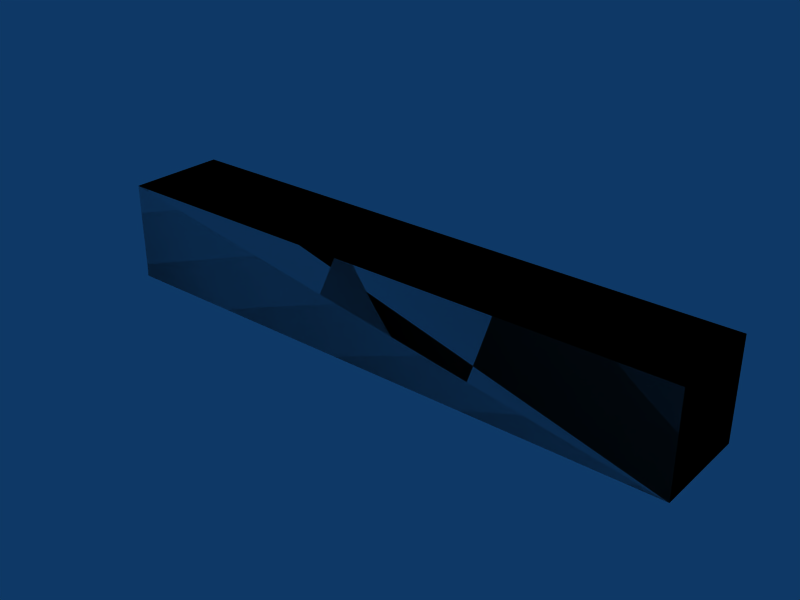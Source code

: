 # Source: box-3x05x05.blend  (saved by Blender 2.49.2; exported with 4.5.12 LTS)
import bpy
from mathutils import Matrix  # noqa: F401  (used for matrix-valued properties, if any)

bpy.ops.wm.read_factory_settings(use_empty=True)
scene = bpy.context.scene
scene.name = 'Scene'

# ---- collections
col_collection_1 = bpy.data.collections.new('Collection 1'); scene.collection.children.link(col_collection_1)

# ---- materials (node trees are filled in below, after node groups)
mat_concrete = bpy.data.materials.new('Concrete')

# ---- material node trees

# ---- world
world_world = bpy.data.worlds.new('World'); scene.world = world_world
world_world.color = (0.05656, 0.2208, 0.4)
world_world.use_sun_shadow = False
world_world.sun_shadow_jitter_overblur = 0.0
world_world.cycles.sampling_method = 'MANUAL'
world_world.cycles.sample_map_resolution = 256

# ---- meshes
me_cube_002 = bpy.data.meshes.new('Cube.002')
me_cube_002.from_pydata([(3.0, 0.5, 0.0), (3.0, 0.0, 0.0), (-2.98e-08, 4.47e-08, 0.0), (8.941e-08, 0.5, 0.0), (3.0, 0.5, 0.5), (3.0, -1.49e-07, 0.5), (-8.941e-08, 8.941e-08, 0.5), (1.49e-08, 0.5, 0.5), (1.49e-08, 0.5, 0.5), (-8.941e-08, 8.941e-08, 0.5), (3.0, -1.49e-07, 0.5), (3.0, 0.5, 0.5), (8.941e-08, 0.5, 0.0), (-2.98e-08, 4.47e-08, 0.0), (3.0, 0.0, 0.0), (3.0, 0.5, 0.0), (1.49e-08, 0.5, 0.5), (-8.941e-08, 8.941e-08, 0.5), (3.0, -1.49e-07, 0.5), (3.0, 0.5, 0.5), (8.941e-08, 0.5, 0.0), (-2.98e-08, 4.47e-08, 0.0), (3.0, 0.0, 0.0), (3.0, 0.5, 0.0)], [], [(0, 4, 5, 1), (2, 6, 7, 3), (11, 8, 9, 10), (15, 14, 13, 12), (19, 23, 20, 16), (22, 18, 17, 21)])
_uv = me_cube_002.uv_layers.new(name='UVTex')
_uv.uv.foreach_set('vector', [0.5, 0.0, 0.5, 0.5, 0.0, 0.5, 1.49e-07, 0.0, 17.5, 8.0, 17.5, 8.5, 17.0, 8.5, 17.0, 8.0, 5.0, 2.5, 2.0, 2.5, 2.0, 2.0, 5.0, 2.0, 7.0, 4.5, 7.0, 4.0, 10.0, 4.0, 10.0, 4.5, 19.0, 10.5, 19.0, 10.0, 22.0, 10.0, 22.0, 10.5, 15.0, 6.0, 15.0, 6.5, 12.0, 6.5, 12.0, 6.0])
me_cube_002.materials.append(mat_concrete)
me_cube_002.use_remesh_preserve_volume = False
me_cube_002.use_remesh_preserve_attributes = False
me_cube_002.use_mirror_vertex_groups = False
me_cube_002.update()
me_cube_001 = bpy.data.meshes.new('Cube.001')
me_cube_001.from_pydata([(3.0, 0.5, 0.0), (3.0, 0.0, 0.0), (-5.96e-08, 8.941e-08, 0.0), (1.788e-07, 0.5, 0.0), (3.0, 0.5, 0.5), (3.0, -2.98e-07, 0.5), (-1.788e-07, 1.788e-07, 0.5), (2.98e-08, 0.5, 0.5)], [], [(0, 1, 2, 3), (4, 7, 6, 5), (0, 4, 5, 1), (1, 5, 6, 2), (2, 6, 7, 3), (4, 0, 3, 7)])
me_cube_001.use_remesh_preserve_volume = False
me_cube_001.use_remesh_preserve_attributes = False
me_cube_001.use_mirror_vertex_groups = False
me_cube_001.update()

# ---- objects
ob_cube_002 = bpy.data.objects.new('Cube.002', me_cube_002)
ob_cube_001 = bpy.data.objects.new('Cube.001', me_cube_001)

# ---- transforms, parenting, visibility, modifiers, constraints
ob_cube_002.location = (0.0, 0.0, 0.0)
ob_cube_002.lock_rotations_4d = False
ob_cube_002.empty_display_type = 'ARROWS'
ob_cube_002.lineart.crease_threshold = 0.0
ob_cube_001.location = (0.0, 0.0, 0.0)
ob_cube_001.lock_rotations_4d = False
ob_cube_001.empty_display_type = 'ARROWS'
ob_cube_001.display_type = 'WIRE'
ob_cube_001.lineart.crease_threshold = 0.0

# ---- collection membership
col_collection_1.objects.link(ob_cube_002)
col_collection_1.objects.link(ob_cube_001)

# ---- scene / render settings (as saved in the file)
scene.frame_start = 1; scene.frame_end = 30; scene.frame_set(1)
scene.render.engine = 'BLENDER_EEVEE_NEXT'
scene.render.image_settings.file_format = 'JPEG'
scene.render.image_settings.color_mode = 'RGB'
scene.render.image_settings.compression = 90
scene.render.resolution_x = 800
scene.render.resolution_y = 600
scene.render.pixel_aspect_x = 100.0
scene.render.pixel_aspect_y = 100.0
scene.render.fps = 25
scene.render.dither_intensity = 0.0
scene.render.use_compositing = False
scene.render.use_sequencer = False
scene.render.bake_margin = 2
scene.render.bake_bias = 0.0
scene.render.use_stamp_time = False
scene.render.use_stamp_date = False
scene.render.use_stamp_frame = False
scene.render.use_stamp_camera = False
scene.render.use_stamp_scene = False
scene.render.use_stamp_filename = False
scene.render.use_stamp_render_time = False
scene.render.stamp_font_size = 0
scene.cycles.use_denoising = False
scene.cycles.samples = 10
scene.cycles.sampling_pattern = 'TABULATED_SOBOL'
scene.cycles.light_sampling_threshold = 0.0
scene.cycles.use_adaptive_sampling = False
scene.cycles.use_light_tree = False
scene.cycles.blur_glossy = 0.0
scene.cycles.volume_bounces = 1
scene.cycles.pixel_filter_type = 'GAUSSIAN'
scene.cycles.sample_clamp_indirect = 0.0
scene.view_settings.view_transform = 'Raw'
bpy.context.view_layer.update()

# ---- added for rendering (the .blend has no active camera): camera
cam_auto = bpy.data.cameras.new('AutoCamera')
cam_auto.lens = 50.0
cam_auto.sensor_width = 36.0
cam_auto.clip_end = 1000.0
ob_auto_camera = bpy.data.objects.new('AutoCamera', cam_auto)
scene.collection.objects.link(ob_auto_camera)
ob_auto_camera.location = (4.35173, -3.17208, 2.53139)
ob_auto_camera.rotation_euler = (1.09748, -7.21219e-08, 0.694738)
scene.camera = ob_auto_camera
bpy.context.view_layer.update()
